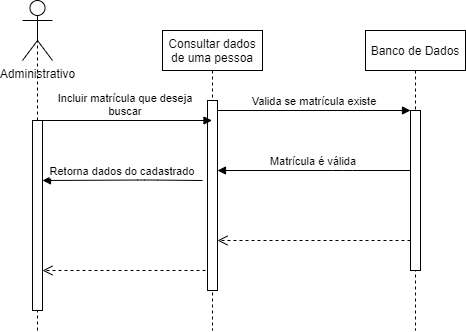

The diagram above was exported from draw.io. Its source (the exported page's mxGraphModel, read from the mxfile embedded in the PNG):
<mxGraphModel dx="1422" dy="737" grid="1" gridSize="10" guides="1" tooltips="1" connect="1" arrows="1" fold="1" page="1" pageScale="1" pageWidth="850" pageHeight="1100" math="0" shadow="0">
  <root>
    <mxCell id="0" />
    <mxCell id="1" parent="0" />
    <mxCell id="3nuBFxr9cyL0pnOWT2aG-1" value="Consultar dados &#10;de uma pessoa" style="shape=umlLifeline;perimeter=lifelinePerimeter;container=1;collapsible=0;recursiveResize=0;rounded=0;shadow=0;strokeWidth=1;" parent="1" vertex="1">
      <mxGeometry x="300" y="110" width="100" height="300" as="geometry" />
    </mxCell>
    <mxCell id="3nuBFxr9cyL0pnOWT2aG-2" value="" style="points=[];perimeter=orthogonalPerimeter;rounded=0;shadow=0;strokeWidth=1;" parent="3nuBFxr9cyL0pnOWT2aG-1" vertex="1">
      <mxGeometry x="45" y="70" width="10" height="190" as="geometry" />
    </mxCell>
    <mxCell id="1VTR9iEhQhMrWasfsLIO-17" value="" style="verticalAlign=bottom;endArrow=open;dashed=1;endSize=8;exitX=0;exitY=0.95;shadow=0;strokeWidth=1;" parent="3nuBFxr9cyL0pnOWT2aG-1" edge="1">
      <mxGeometry relative="1" as="geometry">
        <mxPoint x="-120" y="240" as="targetPoint" />
        <mxPoint x="43" y="239.99999999999977" as="sourcePoint" />
      </mxGeometry>
    </mxCell>
    <mxCell id="3nuBFxr9cyL0pnOWT2aG-5" value="Banco de Dados" style="shape=umlLifeline;perimeter=lifelinePerimeter;container=1;collapsible=0;recursiveResize=0;rounded=0;shadow=0;strokeWidth=1;" parent="1" vertex="1">
      <mxGeometry x="503" y="110" width="100" height="300" as="geometry" />
    </mxCell>
    <mxCell id="3nuBFxr9cyL0pnOWT2aG-6" value="" style="points=[];perimeter=orthogonalPerimeter;rounded=0;shadow=0;strokeWidth=1;" parent="3nuBFxr9cyL0pnOWT2aG-5" vertex="1">
      <mxGeometry x="45" y="80" width="10" height="160" as="geometry" />
    </mxCell>
    <mxCell id="3nuBFxr9cyL0pnOWT2aG-8" value="Valida se matrícula existe" style="verticalAlign=bottom;endArrow=block;entryX=0;entryY=0;shadow=0;strokeWidth=1;" parent="1" source="3nuBFxr9cyL0pnOWT2aG-2" target="3nuBFxr9cyL0pnOWT2aG-6" edge="1">
      <mxGeometry relative="1" as="geometry">
        <mxPoint x="478" y="190" as="sourcePoint" />
      </mxGeometry>
    </mxCell>
    <mxCell id="3nuBFxr9cyL0pnOWT2aG-9" value="Matrícula é válida" style="verticalAlign=bottom;endArrow=block;shadow=0;strokeWidth=1;" parent="1" source="3nuBFxr9cyL0pnOWT2aG-6" target="3nuBFxr9cyL0pnOWT2aG-2" edge="1">
      <mxGeometry relative="1" as="geometry">
        <mxPoint x="443" y="230" as="sourcePoint" />
        <mxPoint x="360" y="230" as="targetPoint" />
        <Array as="points">
          <mxPoint x="480" y="250" />
        </Array>
      </mxGeometry>
    </mxCell>
    <mxCell id="1VTR9iEhQhMrWasfsLIO-1" value="Administrativo" style="shape=umlActor;verticalLabelPosition=bottom;verticalAlign=top;html=1;outlineConnect=0;" parent="1" vertex="1">
      <mxGeometry x="160" y="80" width="30" height="60" as="geometry" />
    </mxCell>
    <mxCell id="1VTR9iEhQhMrWasfsLIO-12" value="" style="endArrow=none;dashed=1;html=1;rounded=0;entryX=0.5;entryY=0.5;entryDx=0;entryDy=0;entryPerimeter=0;" parent="1" target="1VTR9iEhQhMrWasfsLIO-1" edge="1">
      <mxGeometry width="50" height="50" relative="1" as="geometry">
        <mxPoint x="175" y="410" as="sourcePoint" />
        <mxPoint x="174.5" y="170" as="targetPoint" />
      </mxGeometry>
    </mxCell>
    <mxCell id="1VTR9iEhQhMrWasfsLIO-5" value="" style="points=[];perimeter=orthogonalPerimeter;rounded=0;shadow=0;strokeWidth=1;" parent="1" vertex="1">
      <mxGeometry x="170" y="200" width="10" height="190" as="geometry" />
    </mxCell>
    <mxCell id="1VTR9iEhQhMrWasfsLIO-13" value="Incluir matrícula que deseja&#10;buscar" style="verticalAlign=bottom;endArrow=block;shadow=0;strokeWidth=1;" parent="1" target="3nuBFxr9cyL0pnOWT2aG-1" edge="1">
      <mxGeometry relative="1" as="geometry">
        <mxPoint x="177" y="200.0000000000001" as="sourcePoint" />
        <mxPoint x="320" y="200" as="targetPoint" />
      </mxGeometry>
    </mxCell>
    <mxCell id="1VTR9iEhQhMrWasfsLIO-16" value="" style="verticalAlign=bottom;endArrow=open;dashed=1;endSize=8;exitX=0;exitY=0.95;shadow=0;strokeWidth=1;" parent="1" edge="1">
      <mxGeometry relative="1" as="geometry">
        <mxPoint x="355" y="319.9999999999998" as="targetPoint" />
        <mxPoint x="548" y="319.9999999999998" as="sourcePoint" />
      </mxGeometry>
    </mxCell>
    <mxCell id="1VTR9iEhQhMrWasfsLIO-18" value="Retorna dados do cadastrado" style="verticalAlign=bottom;endArrow=block;shadow=0;strokeWidth=1;" parent="1" edge="1">
      <mxGeometry relative="1" as="geometry">
        <mxPoint x="340" y="260" as="sourcePoint" />
        <mxPoint x="180" y="260" as="targetPoint" />
        <Array as="points">
          <mxPoint x="285" y="259.5" />
        </Array>
      </mxGeometry>
    </mxCell>
  </root>
</mxGraphModel>